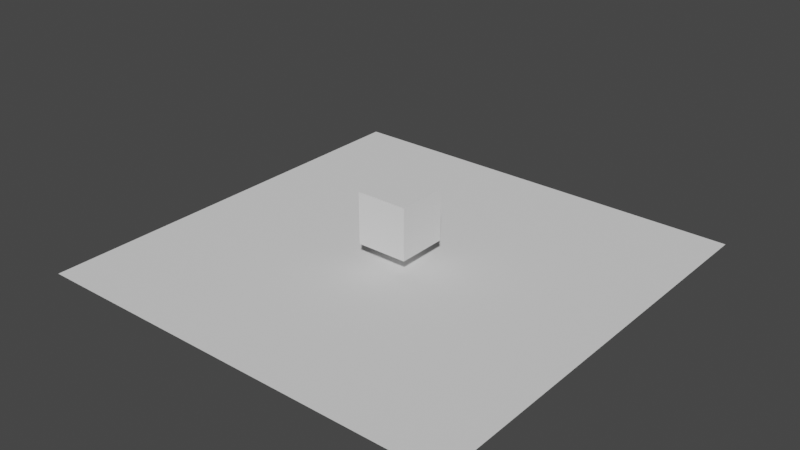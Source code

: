# Source: logo-cover.blend  (saved by Blender 2.82.7; exported with 4.5.12 LTS)
import bpy
from mathutils import Matrix  # noqa: F401  (used for matrix-valued properties, if any)

bpy.ops.wm.read_factory_settings(use_empty=True)
scene = bpy.context.scene
scene.name = 'Scene'

# ---- collections
col_collection = bpy.data.collections.new('Collection'); scene.collection.children.link(col_collection)
col_logo = bpy.data.collections.new('Logo'); scene.collection.children.link(col_logo)
col_particles = bpy.data.collections.new('Particles'); scene.collection.children.link(col_particles)

# ---- images (referenced by path relative to the original .blend; pixels are not part of the script)
import os
ASSET_DIR = os.environ.get("B2B_ASSET_DIR", "")  # directory of the original .blend (textures are referenced by path, not embedded)
HERE = os.path.dirname(os.path.abspath(__file__))  # packed textures are extracted next to this script under _unpacked/

def load_image(name, relpath, width, height, colorspace="sRGB"):
    """Load a texture the original file referenced (path relative to the .blend, or extracted next to this script)."""
    p = next((c for c in (os.path.join(HERE, relpath), os.path.join(ASSET_DIR, relpath)) if relpath and os.path.exists(c)), "")
    if p:
        img = bpy.data.images.load(p, check_existing=True)
        img.name = name
    else:  # same state as the original file: an image datablock whose file is absent (Cycles renders it pink)
        img = bpy.data.images.new(name, width, height)
        img.source = "FILE"
        img.filepath = "//" + (relpath or name)
    img.colorspace_settings.name = colorspace
    return img
img_logo_orizzontale___negativo_png = load_image('Logo orizzontale - negativo.png', 'Logo orizzontale - negativo.png', 1024, 1024, 'sRGB')
img_logo_orizzontale_png = load_image('Logo orizzontale.png', 'Logo orizzontale.png', 1024, 1024, 'sRGB')

# ---- materials (node trees are filled in below, after node groups)
mat_logo_dark = bpy.data.materials.new('Logo-dark')
mat_logo_dark.alpha_threshold = 0.0
mat_logo_dark.line_color = (0.0, 0.0, 0.0, 1.0)
mat_logo_light = bpy.data.materials.new('Logo.light')
mat_logo_light.alpha_threshold = 0.0
mat_logo_light.line_color = (0.0, 0.0, 0.0, 1.0)

# ---- material node trees
mat_logo_dark.use_nodes = True; mat_logo_dark.node_tree.nodes.clear()
_N = mat_logo_dark.node_tree.nodes; _L = mat_logo_dark.node_tree.links
n0 = _N.new('ShaderNodeOutputMaterial'); n0.name = 'Material Output'; n0.location = (300, 300)
n1 = _N.new('ShaderNodeBsdfPrincipled'); n1.name = 'Principled BSDF'; n1.location = (10, 300)
n1.distribution = 'GGX'
n1.subsurface_method = 'BURLEY'
n1.inputs[2].default_value = 0.4
n1.inputs[3].default_value = 1.45
n1.inputs[27].default_value = (0.0, 0.0, 0.0, 1.0)
n1.inputs[28].default_value = 1.0
n2 = _N.new('ShaderNodeMapping'); n2.name = 'Mapping'; n2.location = (-624, 213)
n2.width = 240
n3 = _N.new('ShaderNodeTexCoord'); n3.name = 'Texture Coordinate'; n3.location = (-824, 196)
n4 = _N.new('ShaderNodeTexImage'); n4.name = 'Image Texture'; n4.location = (-324, 184)
n4.image = img_logo_orizzontale___negativo_png
_L.new(n1.outputs[0], n0.inputs[0])
_L.new(n4.outputs[0], n1.inputs[0])
_L.new(n2.outputs[0], n4.inputs[0])
_L.new(n3.outputs[2], n2.inputs[0])
n0.is_active_output = True
mat_logo_light.use_nodes = True; mat_logo_light.node_tree.nodes.clear()
_N = mat_logo_light.node_tree.nodes; _L = mat_logo_light.node_tree.links
n0 = _N.new('ShaderNodeOutputMaterial'); n0.name = 'Material Output'; n0.location = (300, 300)
n1 = _N.new('ShaderNodeBsdfPrincipled'); n1.name = 'Principled BSDF'; n1.location = (10, 300)
n1.distribution = 'GGX'
n1.subsurface_method = 'BURLEY'
n1.inputs[2].default_value = 0.4
n1.inputs[3].default_value = 1.45
n1.inputs[27].default_value = (0.0, 0.0, 0.0, 1.0)
n1.inputs[28].default_value = 1.0
n2 = _N.new('ShaderNodeMapping'); n2.name = 'Mapping'; n2.location = (-624, 213)
n2.width = 240
n3 = _N.new('ShaderNodeTexCoord'); n3.name = 'Texture Coordinate'; n3.location = (-824, 196)
n4 = _N.new('ShaderNodeTexImage'); n4.name = 'Image Texture'; n4.location = (-324, 184)
n4.image = img_logo_orizzontale_png
_L.new(n1.outputs[0], n0.inputs[0])
_L.new(n4.outputs[0], n1.inputs[0])
_L.new(n2.outputs[0], n4.inputs[0])
_L.new(n3.outputs[2], n2.inputs[0])
n0.is_active_output = True

# ---- world
world_world = bpy.data.worlds.new('World'); scene.world = world_world
world_world.use_nodes = True; world_world.node_tree.nodes.clear()
_N = world_world.node_tree.nodes; _L = world_world.node_tree.links
n0 = _N.new('ShaderNodeOutputWorld'); n0.name = 'World Output'; n0.location = (300, 300)
n1 = _N.new('ShaderNodeBackground'); n1.name = 'Background'; n1.location = (10, 300)
n1.inputs[0].default_value = (0.05088, 0.05088, 0.05088, 1.0)
_L.new(n1.outputs[0], n0.inputs[0])
n0.is_active_output = True
world_world.color = (0.05088, 0.05088, 0.05088)
world_world.use_sun_shadow = False
world_world.sun_shadow_jitter_overblur = 0.0

# ---- meshes
me_plane = bpy.data.meshes.new('Plane')
me_plane.from_pydata([(-25.0, -25.0, 0.0), (25.0, -25.0, 0.0), (-25.0, 25.0, 0.0), (25.0, 25.0, 0.0)], [], [(0, 1, 3, 2)])
_uv = me_plane.uv_layers.new(name='UVMap')
_uv.uv.foreach_set('vector', [0.0, 0.0, 1.0, 0.0, 1.0, 1.0, 0.0, 1.0])
me_plane.use_remesh_fix_poles = True
me_plane.use_remesh_preserve_attributes = False
me_plane.use_mirror_vertex_groups = False
me_plane.update()
me_plane_001 = bpy.data.meshes.new('Plane.001')
me_plane_001.from_pydata([(-0.815, -0.36, 0.0), (0.815, -0.36, 0.0), (-0.815, 0.36, 0.0), (0.815, 0.36, 0.0), (-0.815, -0.36, -0.01), (0.815, -0.36, -0.01), (-0.815, 0.36, -0.01), (0.815, 0.36, -0.01)], [], [(0, 1, 3, 2), (4, 6, 7, 5), (0, 2, 6, 4), (1, 0, 4, 5), (3, 1, 5, 7), (2, 3, 7, 6)])
_uv = me_plane_001.uv_layers.new(name='UVMap')
_uv.uv.foreach_set('vector', [0.0, 0.0, 1.0, 0.0, 1.0, 1.0, 0.0, 1.0, 0.0, 1.0, 0.0, 0.0, 1.0, 0.0, 1.0, 1.0, 0.0, 0.0, 0.0, 1.0, 0.0, 1.0, 0.0, 0.0, 1.0, 0.0, 0.0, 0.0, 0.0, 0.0, 1.0, 0.0, 1.0, 1.0, 1.0, 0.0, 1.0, 0.0, 1.0, 1.0, 0.0, 1.0, 1.0, 1.0, 1.0, 1.0, 0.0, 1.0])
me_plane_001.materials.append(mat_logo_dark)
me_plane_001.use_remesh_fix_poles = True
me_plane_001.use_remesh_preserve_attributes = False
me_plane_001.use_mirror_vertex_groups = False
me_plane_001.update()
me_plane_002 = bpy.data.meshes.new('Plane.002')
me_plane_002.from_pydata([(-0.815, -0.36, 0.0), (0.815, -0.36, 0.0), (-0.815, 0.36, 0.0), (0.815, 0.36, 0.0), (-0.815, -0.36, -0.01), (0.815, -0.36, -0.01), (-0.815, 0.36, -0.01), (0.815, 0.36, -0.01)], [], [(0, 1, 3, 2), (4, 6, 7, 5), (0, 2, 6, 4), (1, 0, 4, 5), (3, 1, 5, 7), (2, 3, 7, 6)])
_uv = me_plane_002.uv_layers.new(name='UVMap')
_uv.uv.foreach_set('vector', [0.0, 0.0, 1.0, 0.0, 1.0, 1.0, 0.0, 1.0, 0.0, 1.0, 0.0, 0.0, 1.0, 0.0, 1.0, 1.0, 0.0, 0.0, 0.0, 1.0, 0.0, 1.0, 0.0, 0.0, 1.0, 0.0, 0.0, 0.0, 0.0, 0.0, 1.0, 0.0, 1.0, 1.0, 1.0, 0.0, 1.0, 0.0, 1.0, 1.0, 0.0, 1.0, 1.0, 1.0, 1.0, 1.0, 0.0, 1.0])
me_plane_002.materials.append(mat_logo_light)
me_plane_002.use_remesh_fix_poles = True
me_plane_002.use_remesh_preserve_attributes = False
me_plane_002.use_mirror_vertex_groups = False
me_plane_002.update()
me_cube_001 = bpy.data.meshes.new('Cube.001')
me_cube_001.from_pydata([(-3.0, -3.0, -3.0), (-3.0, -3.0, 3.0), (-3.0, 3.0, -3.0), (-3.0, 3.0, 3.0), (3.0, -3.0, -3.0), (3.0, -3.0, 3.0), (3.0, 3.0, -3.0), (3.0, 3.0, 3.0)], [], [(0, 1, 3, 2), (2, 3, 7, 6), (6, 7, 5, 4), (4, 5, 1, 0), (2, 6, 4, 0), (7, 3, 1, 5)])
_uv = me_cube_001.uv_layers.new(name='UVMap')
_uv.uv.foreach_set('vector', [0.375, 0.0, 0.625, 0.0, 0.625, 0.25, 0.375, 0.25, 0.375, 0.25, 0.625, 0.25, 0.625, 0.5, 0.375, 0.5, 0.375, 0.5, 0.625, 0.5, 0.625, 0.75, 0.375, 0.75, 0.375, 0.75, 0.625, 0.75, 0.625, 1.0, 0.375, 1.0, 0.125, 0.5, 0.375, 0.5, 0.375, 0.75, 0.125, 0.75, 0.625, 0.5, 0.875, 0.5, 0.875, 0.75, 0.625, 0.75])
me_cube_001.use_remesh_fix_poles = True
me_cube_001.use_remesh_preserve_attributes = False
me_cube_001.use_mirror_vertex_groups = False
me_cube_001.update()

# ---- objects
ob_plane = bpy.data.objects.new('Plane', me_plane)
ob_logo_dark = bpy.data.objects.new('Logo.dark', me_plane_001)
ob_logo_light = bpy.data.objects.new('Logo.light', me_plane_002)
ob_cube = bpy.data.objects.new('Cube', me_cube_001)

# ---- transforms, parenting, visibility, modifiers, constraints
ob_plane.location = (0.0, 0.0, 0.0)
ob_plane.lineart.crease_threshold = 0.0
ob_logo_dark.location = (0.0, 0.0, 1.0)
ob_logo_dark.lineart.crease_threshold = 0.0
_m = ob_logo_dark.modifiers.new('Bevel', 'BEVEL')
_m.width = 0.001
_m.width_pct = 0.001
_m.limit_method = 'NONE'
ob_logo_light.location = (0.0, -1.0, 1.0)
ob_logo_light.lineart.crease_threshold = 0.0
_m = ob_logo_light.modifiers.new('Bevel', 'BEVEL')
_m.width = 0.001
_m.width_pct = 0.001
_m.limit_method = 'NONE'
ob_cube.location = (0.0, 0.0, 5.0)
ob_cube.show_instancer_for_viewport = False
ob_cube.lineart.crease_threshold = 0.0
_m = ob_cube.modifiers.new('ParticleSettings', 'PARTICLE_SYSTEM')

# ---- collection membership
col_collection.objects.link(ob_plane)
col_logo.objects.link(ob_logo_dark)
col_logo.objects.link(ob_logo_light)
col_particles.objects.link(ob_cube)
def _layer_coll(name, lc=None):
    lc = lc or bpy.context.view_layer.layer_collection
    for c in lc.children:
        if c.name == name: return c
        r = _layer_coll(name, c)
        if r: return r
_layer_coll('Logo').exclude = True

# ---- scene / render settings (as saved in the file)
scene.frame_start = 1; scene.frame_end = 250; scene.frame_set(1)
scene.render.engine = 'CYCLES'
scene.cycles.use_denoising = False
scene.cycles.samples = 128
scene.cycles.sampling_pattern = 'TABULATED_SOBOL'
scene.cycles.use_adaptive_sampling = False
scene.cycles.use_light_tree = False
scene.view_settings.view_transform = 'Filmic'
bpy.context.view_layer.update()

# ---- added for rendering (the .blend has no active camera and no usable light): camera, sun
cam_auto = bpy.data.cameras.new('AutoCamera')
cam_auto.lens = 50.0
cam_auto.sensor_width = 36.0
cam_auto.clip_end = 1155.5
ob_auto_camera = bpy.data.objects.new('AutoCamera', cam_auto)
scene.collection.objects.link(ob_auto_camera)
ob_auto_camera.location = (65.8406, -79.0088, 56.6725)
ob_auto_camera.rotation_euler = (1.09748, -7.21219e-08, 0.694738)
scene.camera = ob_auto_camera
light_auto_sun = bpy.data.lights.new('AutoSun', 'SUN')
light_auto_sun.energy = 3.0
light_auto_sun.angle = 0.0523599
ob_auto_sun = bpy.data.objects.new('AutoSun', light_auto_sun)
scene.collection.objects.link(ob_auto_sun)
ob_auto_sun.rotation_euler = (0.872665, 0.174533, 0.523599)
bpy.context.view_layer.update()
